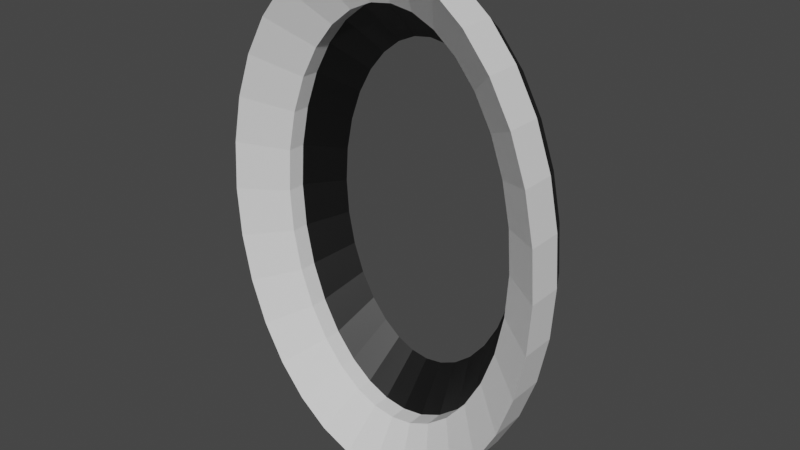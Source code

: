 # Source: Gravity_Portal.blend  (saved by Blender 2.92.15; exported with 4.5.12 LTS)
import bpy
from mathutils import Matrix  # noqa: F401  (used for matrix-valued properties, if any)

bpy.ops.wm.read_factory_settings(use_empty=True)
scene = bpy.context.scene
scene.name = 'Scene'

# ---- materials (node trees are filled in below, after node groups)
mat_gravity_portal_color = bpy.data.materials.new('Gravity Portal Color')
mat_gravity_portal_color.use_transparent_shadow = False
mat_gravity_portal_black = bpy.data.materials.new('Gravity Portal Black')
mat_gravity_portal_black.use_transparent_shadow = False

# ---- material node trees
mat_gravity_portal_color.use_nodes = True; mat_gravity_portal_color.node_tree.nodes.clear()
_N = mat_gravity_portal_color.node_tree.nodes; _L = mat_gravity_portal_color.node_tree.links
n0 = _N.new('ShaderNodeBsdfPrincipled'); n0.name = 'Principled BSDF'; n0.location = (10, 300)
n0.distribution = 'GGX'
n0.subsurface_method = 'BURLEY'
n0.inputs[3].default_value = 1.45
n0.inputs[27].default_value = (0.0, 0.0, 0.0, 1.0)
n0.inputs[28].default_value = 1.0
n1 = _N.new('ShaderNodeOutputMaterial'); n1.name = 'Material Output'; n1.location = (300, 300)
_L.new(n0.outputs[0], n1.inputs[0])
n1.is_active_output = True
mat_gravity_portal_black.use_nodes = True; mat_gravity_portal_black.node_tree.nodes.clear()
_N = mat_gravity_portal_black.node_tree.nodes; _L = mat_gravity_portal_black.node_tree.links
n0 = _N.new('ShaderNodeBsdfPrincipled'); n0.name = 'Principled BSDF'; n0.location = (10, 300)
n0.distribution = 'GGX'
n0.subsurface_method = 'BURLEY'
n0.inputs[0].default_value = (0.0, 0.0, 0.0, 1.0)
n0.inputs[3].default_value = 1.45
n0.inputs[27].default_value = (0.0, 0.0, 0.0, 1.0)
n0.inputs[28].default_value = 1.0
n1 = _N.new('ShaderNodeOutputMaterial'); n1.name = 'Material Output'; n1.location = (300, 300)
_L.new(n0.outputs[0], n1.inputs[0])
n1.is_active_output = True

# ---- world
world_world = bpy.data.worlds.new('World'); scene.world = world_world
world_world.use_nodes = True; world_world.node_tree.nodes.clear()
_N = world_world.node_tree.nodes; _L = world_world.node_tree.links
n0 = _N.new('ShaderNodeOutputWorld'); n0.name = 'World Output'; n0.location = (300, 300)
n1 = _N.new('ShaderNodeBackground'); n1.name = 'Background'; n1.location = (10, 300)
n1.inputs[0].default_value = (0.05088, 0.05088, 0.05088, 1.0)
_L.new(n1.outputs[0], n0.inputs[0])
n0.is_active_output = True
world_world.color = (0.05088, 0.05088, 0.05088)
world_world.use_sun_shadow = False
world_world.sun_shadow_jitter_overblur = 0.0

# ---- meshes
me_gravity_portal = bpy.data.meshes.new('Gravity Portal')
me_gravity_portal.from_pydata([(-1.42e-07, -0.2, -1.756), (0.1888, -0.2, -1.729), (0.151, 0.1, -1.383), (0.3777, -0.2, -1.643), (0.3021, 0.1, -1.315), (0.5623, -0.2, -1.496), (0.7333, -0.2, -1.287), (0.5866, 0.1, -1.03), (0.8799, -0.2, -1.021), (0.9922, -0.2, -0.7084), (1.063, -0.2, -0.3627), (1.087, -0.2, 6.569e-07), (1.063, -0.2, 0.3627), (0.9922, -0.2, 0.7084), (0.8799, -0.2, 1.021), (0.7039, 0.1, 0.817), (0.7333, -0.2, 1.287), (0.5866, 0.1, 1.03), (0.5623, -0.2, 1.496), (0.4498, 0.1, 1.197), (0.3777, -0.2, 1.643), (0.3021, 0.1, 1.315), (0.1888, -0.2, 1.729), (0.151, 0.1, 1.383), (-4.688e-07, -0.2, 1.756), (-3.088e-07, 0.1, 1.405), (-0.1888, -0.2, 1.729), (-0.151, 0.1, 1.383), (-0.3777, -0.2, 1.643), (-0.3021, 0.1, 1.315), (-0.5623, -0.2, 1.496), (-0.4498, 0.1, 1.197), (-0.7333, -0.2, 1.287), (-0.5866, 0.1, 1.03), (-0.8799, -0.2, 1.021), (-0.7039, 0.1, 0.817), (-0.9922, -0.2, 0.7084), (-0.7937, 0.1, 0.5667), (-1.063, -0.2, 0.3627), (-0.85, 0.1, 0.2901), (-1.087, -0.2, -9.254e-07), (-0.8692, 0.1, -8.098e-07), (-1.063, -0.2, -0.3627), (-0.9922, -0.2, -0.7084), (-0.8799, -0.2, -1.021), (-0.7333, -0.2, -1.287), (-0.5866, 0.1, -1.03), (-0.5623, -0.2, -1.496), (-0.4498, 0.1, -1.197), (-0.3777, -0.2, -1.643), (-0.3021, 0.1, -1.315), (-0.1888, -0.2, -1.729), (-0.151, 0.1, -1.383), (3.718e-09, -0.3, -2.16), (0.2829, -0.3, -2.118), (0.5549, -0.3, -1.996), (0.8056, -0.3, -1.796), (1.025, -0.3, -1.527), (1.206, -0.3, -1.2), (1.34, -0.3, -0.8266), (1.422, -0.3, -0.4214), (1.45, -0.3, 6.089e-07), (1.422, -0.3, 0.4214), (1.34, -0.3, 0.8266), (1.206, -0.3, 1.2), (1.025, -0.3, 1.527), (0.8056, -0.3, 1.796), (0.5549, -0.3, 1.996), (0.2829, -0.3, 2.118), (-4.688e-07, -0.3, 2.16), (-0.2829, -0.3, 2.118), (-0.5549, -0.3, 1.996), (-0.8056, -0.3, 1.796), (-1.025, -0.3, 1.527), (-1.206, -0.3, 1.2), (-1.34, -0.3, 0.8266), (-1.422, -0.3, 0.4214), (-1.45, -0.3, -1.194e-06), (-1.422, -0.3, -0.4214), (-1.34, -0.3, -0.8266), (-1.206, -0.3, -1.2), (-1.025, -0.3, -1.527), (-0.8056, -0.3, -1.796), (-0.5549, -0.3, -1.996), (-0.2829, -0.3, -2.118), (-9.4e-08, 0.1, -1.405), (0.4498, 0.1, -1.197), (0.7039, 0.1, -0.817), (0.7937, 0.1, -0.5667), (0.85, 0.1, -0.2901), (0.8692, 0.1, 5.505e-07), (0.85, 0.1, 0.2901), (0.7937, 0.1, 0.5667), (-0.85, 0.1, -0.2901), (-0.7937, 0.1, -0.5667), (-0.7039, 0.1, -0.817), (0.2617, -0.1, -1.96), (1.643e-08, -0.1, -1.998), (0.5133, -0.1, -1.846), (0.7452, -0.1, -1.661), (0.9484, -0.1, -1.413), (1.115, -0.1, -1.11), (1.239, -0.1, -0.7646), (1.315, -0.1, -0.3898), (1.341, -0.1, 4.414e-07), (1.315, -0.1, 0.3898), (1.239, -0.1, 0.7646), (1.115, -0.1, 1.11), (0.9484, -0.1, 1.413), (0.7452, -0.1, 1.661), (0.5133, -0.1, 1.846), (0.2617, -0.1, 1.96), (-4.206e-07, -0.1, 1.998), (-0.2617, -0.1, 1.96), (-0.5133, -0.1, 1.846), (-0.7452, -0.1, 1.661), (-0.9484, -0.1, 1.413), (-1.115, -0.1, 1.11), (-1.239, -0.1, 0.7646), (-1.315, -0.1, 0.3898), (-1.341, -0.1, -1.345e-06), (-1.315, -0.1, -0.3898), (-1.239, -0.1, -0.7646), (-1.115, -0.1, -1.11), (-0.9484, -0.1, -1.413), (-0.7452, -0.1, -1.661), (-0.5133, -0.1, -1.846), (-0.2617, -0.1, -1.96), (-1.369e-08, -0.6, -2.16), (0.2829, -0.6, -2.118), (0.5549, -0.6, -1.996), (0.8056, -0.6, -1.796), (1.025, -0.6, -1.527), (1.206, -0.6, -1.2), (1.34, -0.6, -0.8266), (1.422, -0.6, -0.4214), (1.45, -0.6, 6.814e-07), (1.422, -0.6, 0.4214), (1.34, -0.6, 0.8266), (1.206, -0.6, 1.2), (1.025, -0.6, 1.527), (0.8056, -0.6, 1.796), (0.5549, -0.6, 1.996), (0.2829, -0.6, 2.118), (-4.862e-07, -0.6, 2.16), (-0.2829, -0.6, 2.118), (-0.5549, -0.6, 1.996), (-0.8056, -0.6, 1.796), (-1.025, -0.6, 1.527), (-1.206, -0.6, 1.2), (-1.34, -0.6, 0.8266), (-1.422, -0.6, 0.4214), (-1.45, -0.6, -1.121e-06), (-1.422, -0.6, -0.4214), (-1.34, -0.6, -0.8266), (-1.206, -0.6, -1.2), (-1.025, -0.6, -1.527), (-0.8056, -0.6, -1.796), (-0.5549, -0.6, -1.996), (-0.2829, -0.6, -2.118), (-1.594e-07, -0.35, -1.756), (0.1888, -0.35, -1.729), (0.3777, -0.35, -1.643), (0.5623, -0.35, -1.496), (0.7333, -0.35, -1.287), (0.8799, -0.35, -1.021), (0.9922, -0.35, -0.7084), (1.063, -0.35, -0.3627), (1.087, -0.35, 7.293e-07), (1.063, -0.35, 0.3627), (0.9922, -0.35, 0.7084), (0.8799, -0.35, 1.021), (0.7333, -0.35, 1.287), (0.5623, -0.35, 1.496), (0.3777, -0.35, 1.643), (0.1888, -0.35, 1.729), (-4.862e-07, -0.35, 1.756), (-0.1888, -0.35, 1.729), (-0.3777, -0.35, 1.643), (-0.5623, -0.35, 1.496), (-0.7333, -0.35, 1.287), (-0.8799, -0.35, 1.021), (-0.9922, -0.35, 0.7084), (-1.063, -0.35, 0.3627), (-1.087, -0.35, -8.529e-07), (-1.063, -0.35, -0.3627), (-0.9922, -0.35, -0.7084), (-0.8799, -0.35, -1.021), (-0.7333, -0.35, -1.287), (-0.5623, -0.35, -1.496), (-0.3777, -0.35, -1.643), (-0.1888, -0.35, -1.729)], [], [(53, 97, 96, 54), (54, 96, 98, 55), (55, 98, 99, 56), (56, 99, 100, 57), (57, 100, 101, 58), (58, 101, 102, 59), (59, 102, 103, 60), (60, 103, 104, 61), (61, 104, 105, 62), (62, 105, 106, 63), (63, 106, 107, 64), (64, 107, 108, 65), (65, 108, 109, 66), (66, 109, 110, 67), (67, 110, 111, 68), (68, 111, 112, 69), (69, 112, 113, 70), (70, 113, 114, 71), (71, 114, 115, 72), (72, 115, 116, 73), (73, 116, 117, 74), (74, 117, 118, 75), (75, 118, 119, 76), (76, 119, 120, 77), (77, 120, 121, 78), (78, 121, 122, 79), (79, 122, 123, 80), (80, 123, 124, 81), (81, 124, 125, 82), (82, 125, 126, 83), (83, 126, 127, 84), (84, 127, 97, 53), (42, 43, 94, 93), (73, 74, 149, 148), (28, 26, 177, 178), (64, 65, 140, 139), (26, 24, 176, 177), (55, 56, 131, 130), (81, 82, 157, 156), (24, 22, 175, 176), (72, 73, 148, 147), (22, 20, 174, 175), (63, 64, 139, 138), (20, 18, 173, 174), (54, 55, 130, 129), (80, 81, 156, 155), (18, 16, 172, 173), (71, 72, 147, 146), (16, 14, 171, 172), (62, 63, 138, 137), (14, 13, 170, 171), (79, 80, 155, 154), (13, 12, 169, 170), (53, 54, 129, 128), (70, 71, 146, 145), (12, 11, 168, 169), (61, 62, 137, 136), (11, 10, 167, 168), (78, 79, 154, 153), (10, 9, 166, 167), (69, 70, 145, 144), (9, 8, 165, 166), (0, 51, 191, 160), (60, 61, 136, 135), (8, 6, 164, 165), (16, 18, 19, 17), (43, 44, 95, 94), (18, 20, 21, 19), (0, 1, 2, 85), (44, 45, 46, 95), (20, 22, 23, 21), (1, 3, 4, 2), (45, 47, 48, 46), (22, 24, 25, 23), (3, 5, 86, 4), (47, 49, 50, 48), (24, 26, 27, 25), (5, 6, 7, 86), (49, 51, 52, 50), (26, 28, 29, 27), (6, 8, 87, 7), (51, 0, 85, 52), (28, 30, 31, 29), (8, 9, 88, 87), (30, 32, 33, 31), (9, 10, 89, 88), (32, 34, 35, 33), (10, 11, 90, 89), (34, 36, 37, 35), (11, 12, 91, 90), (36, 38, 39, 37), (12, 13, 92, 91), (38, 40, 41, 39), (13, 14, 15, 92), (40, 42, 93, 41), (14, 16, 17, 15), (85, 2, 96, 97), (2, 4, 98, 96), (4, 86, 99, 98), (86, 7, 100, 99), (7, 87, 101, 100), (87, 88, 102, 101), (88, 89, 103, 102), (89, 90, 104, 103), (90, 91, 105, 104), (91, 92, 106, 105), (92, 15, 107, 106), (15, 17, 108, 107), (17, 19, 109, 108), (19, 21, 110, 109), (21, 23, 111, 110), (23, 25, 112, 111), (25, 27, 113, 112), (27, 29, 114, 113), (29, 31, 115, 114), (31, 33, 116, 115), (33, 35, 117, 116), (35, 37, 118, 117), (37, 39, 119, 118), (39, 41, 120, 119), (41, 93, 121, 120), (93, 94, 122, 121), (94, 95, 123, 122), (95, 46, 124, 123), (46, 48, 125, 124), (48, 50, 126, 125), (50, 52, 127, 126), (52, 85, 97, 127), (161, 160, 128, 129), (162, 161, 129, 130), (163, 162, 130, 131), (164, 163, 131, 132), (165, 164, 132, 133), (166, 165, 133, 134), (167, 166, 134, 135), (168, 167, 135, 136), (169, 168, 136, 137), (170, 169, 137, 138), (171, 170, 138, 139), (172, 171, 139, 140), (173, 172, 140, 141), (174, 173, 141, 142), (175, 174, 142, 143), (176, 175, 143, 144), (177, 176, 144, 145), (178, 177, 145, 146), (179, 178, 146, 147), (180, 179, 147, 148), (181, 180, 148, 149), (182, 181, 149, 150), (183, 182, 150, 151), (184, 183, 151, 152), (185, 184, 152, 153), (186, 185, 153, 154), (187, 186, 154, 155), (188, 187, 155, 156), (189, 188, 156, 157), (190, 189, 157, 158), (191, 190, 158, 159), (160, 191, 159, 128), (30, 28, 178, 179), (82, 83, 158, 157), (56, 57, 132, 131), (32, 30, 179, 180), (65, 66, 141, 140), (34, 32, 180, 181), (74, 75, 150, 149), (36, 34, 181, 182), (83, 84, 159, 158), (57, 58, 133, 132), (38, 36, 182, 183), (66, 67, 142, 141), (40, 38, 183, 184), (75, 76, 151, 150), (42, 40, 184, 185), (84, 53, 128, 159), (58, 59, 134, 133), (43, 42, 185, 186), (67, 68, 143, 142), (44, 43, 186, 187), (1, 0, 160, 161), (76, 77, 152, 151), (45, 44, 187, 188), (3, 1, 161, 162), (59, 60, 135, 134), (47, 45, 188, 189), (5, 3, 162, 163), (68, 69, 144, 143), (49, 47, 189, 190), (6, 5, 163, 164), (77, 78, 153, 152), (51, 49, 190, 191)])
me_gravity_portal.polygons.foreach_set('material_index', [1, 1, 1, 1, 1, 1, 1, 1, 1, 1, 1, 1, 1, 1, 1, 1, 1, 1, 1, 1, 1, 1, 1, 1, 1, 1, 1, 1, 1, 1, 1, 1, 1, 0, 0, 0, 0, 0, 0, 0, 0, 0, 0, 0, 0, 0, 0, 0, 0, 0, 0, 0, 0, 0, 0, 0, 0, 0, 0, 0, 0, 0, 0, 0, 0, 1, 1, 1, 1, 1, 1, 1, 1, 1, 1, 1, 1, 1, 1, 1, 1, 1, 1, 1, 1, 1, 1, 1, 1, 1, 1, 1, 1, 1, 1, 1, 1, 1, 1, 1, 1, 1, 1, 1, 1, 1, 1, 1, 1, 1, 1, 1, 1, 1, 1, 1, 1, 1, 1, 1, 1, 1, 1, 1, 1, 1, 1, 1, 0, 0, 0, 0, 0, 0, 0, 0, 0, 0, 0, 0, 0, 0, 0, 0, 0, 0, 0, 0, 0, 0, 0, 0, 0, 0, 0, 0, 0, 0, 0, 0, 0, 0, 0, 0, 0, 0, 0, 0, 0, 0, 0, 0, 0, 0, 0, 0, 0, 0, 0, 0, 0, 0, 0, 0, 0, 0, 0, 0, 0, 0, 0, 0])
_uv = me_gravity_portal.uv_layers.new(name='UVMap')
_uv.uv.foreach_set('vector', [1.0, 0.5, 1.0, 1.0, 0.9688, 1.0, 0.9688, 0.5, 0.9688, 0.5, 0.9688, 1.0, 0.9375, 1.0, 0.9375, 0.5, 0.9375, 0.5, 0.9375, 1.0, 0.9062, 1.0, 0.9062, 0.5, 0.9062, 0.5, 0.9062, 1.0, 0.875, 1.0, 0.875, 0.5, 0.875, 0.5, 0.875, 1.0, 0.8438, 1.0, 0.8438, 0.5, 0.8438, 0.5, 0.8438, 1.0, 0.8125, 1.0, 0.8125, 0.5, 0.8125, 0.5, 0.8125, 1.0, 0.7812, 1.0, 0.7812, 0.5, 0.7812, 0.5, 0.7812, 1.0, 0.75, 1.0, 0.75, 0.5, 0.75, 0.5, 0.75, 1.0, 0.7188, 1.0, 0.7188, 0.5, 0.7188, 0.5, 0.7188, 1.0, 0.6875, 1.0, 0.6875, 0.5, 0.6875, 0.5, 0.6875, 1.0, 0.6562, 1.0, 0.6562, 0.5, 0.6562, 0.5, 0.6562, 1.0, 0.625, 1.0, 0.625, 0.5, 0.625, 0.5, 0.625, 1.0, 0.5938, 1.0, 0.5938, 0.5, 0.5938, 0.5, 0.5938, 1.0, 0.5625, 1.0, 0.5625, 0.5, 0.5625, 0.5, 0.5625, 1.0, 0.5312, 1.0, 0.5312, 0.5, 0.5312, 0.5, 0.5312, 1.0, 0.5, 1.0, 0.5, 0.5, 0.5, 0.5, 0.5, 1.0, 0.4688, 1.0, 0.4688, 0.5, 0.4688, 0.5, 0.4688, 1.0, 0.4375, 1.0, 0.4375, 0.5, 0.4375, 0.5, 0.4375, 1.0, 0.4062, 1.0, 0.4062, 0.5, 0.4062, 0.5, 0.4062, 1.0, 0.375, 1.0, 0.375, 0.5, 0.375, 0.5, 0.375, 1.0, 0.3438, 1.0, 0.3438, 0.5, 0.3438, 0.5, 0.3438, 1.0, 0.3125, 1.0, 0.3125, 0.5, 0.3125, 0.5, 0.3125, 1.0, 0.2812, 1.0, 0.2812, 0.5, 0.2812, 0.5, 0.2812, 1.0, 0.25, 1.0, 0.25, 0.5, 0.25, 0.5, 0.25, 1.0, 0.2188, 1.0, 0.2188, 0.5, 0.2188, 0.5, 0.2188, 1.0, 0.1875, 1.0, 0.1875, 0.5, 0.1875, 0.5, 0.1875, 1.0, 0.1562, 1.0, 0.1562, 0.5, 0.1562, 0.5, 0.1562, 1.0, 0.125, 1.0, 0.125, 0.5, 0.125, 0.5, 0.125, 1.0, 0.09375, 1.0, 0.09375, 0.5, 0.09375, 0.5, 0.09375, 1.0, 0.0625, 1.0, 0.0625, 0.5, 0.0625, 0.5, 0.0625, 1.0, 0.03125, 1.0, 0.03125, 0.5, 0.03125, 0.5, 0.03125, 1.0, 0.0, 1.0, 0.0, 0.5, 0.5741, 0.2903, 0.5858, 0.3287, 0.5858, 0.3287, 0.5741, 0.2903, 0.375, 0.5, 0.3438, 0.5, 0.3438, 0.5, 0.375, 0.5, 0.6875, 0.0674, 0.7188, 0.05791, 0.7188, 0.05791, 0.6875, 0.0674, 0.6562, 0.5, 0.625, 0.5, 0.625, 0.5, 0.6562, 0.5, 0.7188, 0.05791, 0.75, 0.05484, 0.75, 0.05484, 0.7188, 0.05791, 0.9375, 0.5, 0.9062, 0.5, 0.9062, 0.5, 0.9375, 0.5, 0.125, 0.5, 0.09375, 0.5, 0.09375, 0.5, 0.125, 0.5, 0.75, 0.05484, 0.7812, 0.05791, 0.7812, 0.05791, 0.75, 0.05484, 0.4062, 0.5, 0.375, 0.5, 0.375, 0.5, 0.4062, 0.5, 0.7812, 0.05791, 0.8125, 0.0674, 0.8125, 0.0674, 0.7812, 0.05791, 0.6875, 0.5, 0.6562, 0.5, 0.6562, 0.5, 0.6875, 0.5, 0.8125, 0.0674, 0.8431, 0.08373, 0.8431, 0.08373, 0.8125, 0.0674, 0.9688, 0.5, 0.9375, 0.5, 0.9375, 0.5, 0.9688, 0.5, 0.1562, 0.5, 0.125, 0.5, 0.125, 0.5, 0.1562, 0.5, 0.8431, 0.08373, 0.8714, 0.107, 0.8714, 0.107, 0.8431, 0.08373, 0.4375, 0.5, 0.4062, 0.5, 0.4062, 0.5, 0.4375, 0.5, 0.8714, 0.107, 0.8956, 0.1365, 0.8956, 0.1365, 0.8714, 0.107, 0.7188, 0.5, 0.6875, 0.5, 0.6875, 0.5, 0.7188, 0.5, 0.8956, 0.1365, 0.9142, 0.1713, 0.9142, 0.1713, 0.8956, 0.1365, 0.1875, 0.5, 0.1562, 0.5, 0.1562, 0.5, 0.1875, 0.5, 0.9142, 0.1713, 0.9259, 0.2097, 0.9259, 0.2097, 0.9142, 0.1713, 1.0, 0.5, 0.9688, 0.5, 0.9688, 0.5, 1.0, 0.5, 0.4688, 0.5, 0.4375, 0.5, 0.4375, 0.5, 0.4688, 0.5, 0.9259, 0.2097, 0.9298, 0.25, 0.9298, 0.25, 0.9259, 0.2097, 0.75, 0.5, 0.7188, 0.5, 0.7188, 0.5, 0.75, 0.5, 0.9298, 0.25, 0.9259, 0.2903, 0.9259, 0.2903, 0.9298, 0.25, 0.2188, 0.5, 0.1875, 0.5, 0.1875, 0.5, 0.2188, 0.5, 0.9259, 0.2903, 0.9142, 0.3287, 0.9142, 0.3287, 0.9259, 0.2903, 0.5, 0.5, 0.4688, 0.5, 0.4688, 0.5, 0.5, 0.5, 0.9142, 0.3287, 0.8956, 0.3635, 0.8956, 0.3635, 0.9142, 0.3287, 0.75, 0.4452, 0.7188, 0.4421, 0.7188, 0.4421, 0.75, 0.4452, 0.7812, 0.5, 0.75, 0.5, 0.75, 0.5, 0.7812, 0.5, 0.8956, 0.3635, 0.8714, 0.393, 0.8714, 0.393, 0.8956, 0.3635, 0.8714, 0.107, 0.8431, 0.08373, 0.8431, 0.08373, 0.8714, 0.107, 0.5858, 0.3287, 0.6044, 0.3635, 0.6044, 0.3635, 0.5858, 0.3287, 0.8431, 0.08373, 0.8125, 0.0674, 0.8125, 0.0674, 0.8431, 0.08373, 0.75, 0.4452, 0.7812, 0.4421, 0.7812, 0.4421, 0.75, 0.4452, 0.6044, 0.3635, 0.6286, 0.393, 0.6286, 0.393, 0.6044, 0.3635, 0.8125, 0.0674, 0.7812, 0.05791, 0.7812, 0.05791, 0.8125, 0.0674, 0.7812, 0.4421, 0.8125, 0.4326, 0.8125, 0.4326, 0.7812, 0.4421, 0.6286, 0.393, 0.6569, 0.4163, 0.6569, 0.4163, 0.6286, 0.393, 0.7812, 0.05791, 0.75, 0.05484, 0.75, 0.05484, 0.7812, 0.05791, 0.8125, 0.4326, 0.8431, 0.4163, 0.8431, 0.4163, 0.8125, 0.4326, 0.6569, 0.4163, 0.6875, 0.4326, 0.6875, 0.4326, 0.6569, 0.4163, 0.75, 0.05484, 0.7188, 0.05791, 0.7188, 0.05791, 0.75, 0.05484, 0.8431, 0.4163, 0.8714, 0.393, 0.8714, 0.393, 0.8431, 0.4163, 0.6875, 0.4326, 0.7188, 0.4421, 0.7188, 0.4421, 0.6875, 0.4326, 0.7188, 0.05791, 0.6875, 0.0674, 0.6875, 0.0674, 0.7188, 0.05791, 0.8714, 0.393, 0.8956, 0.3635, 0.8956, 0.3635, 0.8714, 0.393, 0.7188, 0.4421, 0.75, 0.4452, 0.75, 0.4452, 0.7188, 0.4421, 0.6875, 0.0674, 0.6569, 0.08373, 0.6569, 0.08373, 0.6875, 0.0674, 0.8956, 0.3635, 0.9142, 0.3287, 0.9142, 0.3287, 0.8956, 0.3635, 0.6569, 0.08373, 0.6286, 0.107, 0.6286, 0.107, 0.6569, 0.08373, 0.9142, 0.3287, 0.9259, 0.2903, 0.9259, 0.2903, 0.9142, 0.3287, 0.6286, 0.107, 0.6044, 0.1365, 0.6044, 0.1365, 0.6286, 0.107, 0.9259, 0.2903, 0.9298, 0.25, 0.9298, 0.25, 0.9259, 0.2903, 0.6044, 0.1365, 0.5858, 0.1713, 0.5858, 0.1713, 0.6044, 0.1365, 0.9298, 0.25, 0.9259, 0.2097, 0.9259, 0.2097, 0.9298, 0.25, 0.5858, 0.1713, 0.5741, 0.2097, 0.5741, 0.2097, 0.5858, 0.1713, 0.9259, 0.2097, 0.9142, 0.1713, 0.9142, 0.1713, 0.9259, 0.2097, 0.5741, 0.2097, 0.5702, 0.25, 0.5702, 0.25, 0.5741, 0.2097, 0.9142, 0.1713, 0.8956, 0.1365, 0.8956, 0.1365, 0.9142, 0.1713, 0.5702, 0.25, 0.5741, 0.2903, 0.5741, 0.2903, 0.5702, 0.25, 0.8956, 0.1365, 0.8714, 0.107, 0.8714, 0.107, 0.8956, 0.1365, 0.25, 0.4452, 0.2812, 0.4421, 0.2968, 0.4854, 0.25, 0.49, 0.2812, 0.4421, 0.3125, 0.4326, 0.3418, 0.4717, 0.2968, 0.4854, 0.3125, 0.4326, 0.3431, 0.4163, 0.3833, 0.4496, 0.3418, 0.4717, 0.3431, 0.4163, 0.3714, 0.393, 0.4197, 0.4197, 0.3833, 0.4496, 0.3714, 0.393, 0.3956, 0.3635, 0.4496, 0.3833, 0.4197, 0.4197, 0.3956, 0.3635, 0.4142, 0.3287, 0.4717, 0.3418, 0.4496, 0.3833, 0.4142, 0.3287, 0.4259, 0.2903, 0.4854, 0.2968, 0.4717, 0.3418, 0.4259, 0.2903, 0.4298, 0.25, 0.49, 0.25, 0.4854, 0.2968, 0.4298, 0.25, 0.4259, 0.2097, 0.4854, 0.2032, 0.49, 0.25, 0.4259, 0.2097, 0.4142, 0.1713, 0.4717, 0.1582, 0.4854, 0.2032, 0.4142, 0.1713, 0.3956, 0.1365, 0.4496, 0.1167, 0.4717, 0.1582, 0.3956, 0.1365, 0.3714, 0.107, 0.4197, 0.08029, 0.4496, 0.1167, 0.3714, 0.107, 0.3431, 0.08373, 0.3833, 0.05045, 0.4197, 0.08029, 0.3431, 0.08373, 0.3125, 0.0674, 0.3418, 0.02827, 0.3833, 0.05045, 0.3125, 0.0674, 0.2812, 0.05791, 0.2968, 0.01461, 0.3418, 0.02827, 0.2812, 0.05791, 0.25, 0.05484, 0.25, 0.01, 0.2968, 0.01461, 0.25, 0.05484, 0.2188, 0.05791, 0.2032, 0.01461, 0.25, 0.01, 0.2188, 0.05791, 0.1875, 0.0674, 0.1582, 0.02827, 0.2032, 0.01461, 0.1875, 0.0674, 0.1569, 0.08373, 0.1167, 0.05045, 0.1582, 0.02827, 0.1569, 0.08373, 0.1286, 0.107, 0.08029, 0.08029, 0.1167, 0.05045, 0.1286, 0.107, 0.1044, 0.1365, 0.05045, 0.1167, 0.08029, 0.08029, 0.1044, 0.1365, 0.08578, 0.1713, 0.02827, 0.1582, 0.05045, 0.1167, 0.08578, 0.1713, 0.07413, 0.2097, 0.01461, 0.2032, 0.02827, 0.1582, 0.07413, 0.2097, 0.07016, 0.25, 0.01, 0.25, 0.01461, 0.2032, 0.07016, 0.25, 0.07413, 0.2903, 0.01461, 0.2968, 0.01, 0.25, 0.07413, 0.2903, 0.08578, 0.3287, 0.02827, 0.3418, 0.01461, 0.2968, 0.08578, 0.3287, 0.1044, 0.3635, 0.05045, 0.3833, 0.02827, 0.3418, 0.1044, 0.3635, 0.1286, 0.393, 0.08029, 0.4197, 0.05045, 0.3833, 0.1286, 0.393, 0.1569, 0.4163, 0.1167, 0.4496, 0.08029, 0.4197, 0.1569, 0.4163, 0.1875, 0.4326, 0.1582, 0.4717, 0.1167, 0.4496, 0.1875, 0.4326, 0.2188, 0.4421, 0.2032, 0.4854, 0.1582, 0.4717, 0.2188, 0.4421, 0.25, 0.4452, 0.25, 0.49, 0.2032, 0.4854, 0.7812, 0.4421, 0.75, 0.4452, 0.75, 0.49, 0.7968, 0.4854, 0.8125, 0.4326, 0.7812, 0.4421, 0.7968, 0.4854, 0.8418, 0.4717, 0.8431, 0.4163, 0.8125, 0.4326, 0.8418, 0.4717, 0.8833, 0.4496, 0.8714, 0.393, 0.8431, 0.4163, 0.8833, 0.4496, 0.9197, 0.4197, 0.8956, 0.3635, 0.8714, 0.393, 0.9197, 0.4197, 0.9496, 0.3833, 0.9142, 0.3287, 0.8956, 0.3635, 0.9496, 0.3833, 0.9717, 0.3418, 0.9259, 0.2903, 0.9142, 0.3287, 0.9717, 0.3418, 0.9854, 0.2968, 0.9298, 0.25, 0.9259, 0.2903, 0.9854, 0.2968, 0.99, 0.25, 0.9259, 0.2097, 0.9298, 0.25, 0.99, 0.25, 0.9854, 0.2032, 0.9142, 0.1713, 0.9259, 0.2097, 0.9854, 0.2032, 0.9717, 0.1582, 0.8956, 0.1365, 0.9142, 0.1713, 0.9717, 0.1582, 0.9496, 0.1167, 0.8714, 0.107, 0.8956, 0.1365, 0.9496, 0.1167, 0.9197, 0.08029, 0.8431, 0.08373, 0.8714, 0.107, 0.9197, 0.08029, 0.8833, 0.05045, 0.8125, 0.0674, 0.8431, 0.08373, 0.8833, 0.05045, 0.8418, 0.02827, 0.7812, 0.05791, 0.8125, 0.0674, 0.8418, 0.02827, 0.7968, 0.01461, 0.75, 0.05484, 0.7812, 0.05791, 0.7968, 0.01461, 0.75, 0.01, 0.7188, 0.05791, 0.75, 0.05484, 0.75, 0.01, 0.7032, 0.01461, 0.6875, 0.0674, 0.7188, 0.05791, 0.7032, 0.01461, 0.6582, 0.02827, 0.6569, 0.08373, 0.6875, 0.0674, 0.6582, 0.02827, 0.6167, 0.05045, 0.6286, 0.107, 0.6569, 0.08373, 0.6167, 0.05045, 0.5803, 0.08029, 0.6044, 0.1365, 0.6286, 0.107, 0.5803, 0.08029, 0.5504, 0.1167, 0.5858, 0.1713, 0.6044, 0.1365, 0.5504, 0.1167, 0.5283, 0.1582, 0.5741, 0.2097, 0.5858, 0.1713, 0.5283, 0.1582, 0.5146, 0.2032, 0.5702, 0.25, 0.5741, 0.2097, 0.5146, 0.2032, 0.51, 0.25, 0.5741, 0.2903, 0.5702, 0.25, 0.51, 0.25, 0.5146, 0.2968, 0.5858, 0.3287, 0.5741, 0.2903, 0.5146, 0.2968, 0.5283, 0.3418, 0.6044, 0.3635, 0.5858, 0.3287, 0.5283, 0.3418, 0.5504, 0.3833, 0.6286, 0.393, 0.6044, 0.3635, 0.5504, 0.3833, 0.5803, 0.4197, 0.6569, 0.4163, 0.6286, 0.393, 0.5803, 0.4197, 0.6167, 0.4496, 0.6875, 0.4326, 0.6569, 0.4163, 0.6167, 0.4496, 0.6582, 0.4717, 0.7188, 0.4421, 0.6875, 0.4326, 0.6582, 0.4717, 0.7032, 0.4854, 0.75, 0.4452, 0.7188, 0.4421, 0.7032, 0.4854, 0.75, 0.49, 0.6569, 0.08373, 0.6875, 0.0674, 0.6875, 0.0674, 0.6569, 0.08373, 0.09375, 0.5, 0.0625, 0.5, 0.0625, 0.5, 0.09375, 0.5, 0.9062, 0.5, 0.875, 0.5, 0.875, 0.5, 0.9062, 0.5, 0.6286, 0.107, 0.6569, 0.08373, 0.6569, 0.08373, 0.6286, 0.107, 0.625, 0.5, 0.5938, 0.5, 0.5938, 0.5, 0.625, 0.5, 0.6044, 0.1365, 0.6286, 0.107, 0.6286, 0.107, 0.6044, 0.1365, 0.3438, 0.5, 0.3125, 0.5, 0.3125, 0.5, 0.3438, 0.5, 0.5858, 0.1713, 0.6044, 0.1365, 0.6044, 0.1365, 0.5858, 0.1713, 0.0625, 0.5, 0.03125, 0.5, 0.03125, 0.5, 0.0625, 0.5, 0.875, 0.5, 0.8438, 0.5, 0.8438, 0.5, 0.875, 0.5, 0.5741, 0.2097, 0.5858, 0.1713, 0.5858, 0.1713, 0.5741, 0.2097, 0.5938, 0.5, 0.5625, 0.5, 0.5625, 0.5, 0.5938, 0.5, 0.5702, 0.25, 0.5741, 0.2097, 0.5741, 0.2097, 0.5702, 0.25, 0.3125, 0.5, 0.2812, 0.5, 0.2812, 0.5, 0.3125, 0.5, 0.5741, 0.2903, 0.5702, 0.25, 0.5702, 0.25, 0.5741, 0.2903, 0.03125, 0.5, 0.0, 0.5, 0.0, 0.5, 0.03125, 0.5, 0.8438, 0.5, 0.8125, 0.5, 0.8125, 0.5, 0.8438, 0.5, 0.5858, 0.3287, 0.5741, 0.2903, 0.5741, 0.2903, 0.5858, 0.3287, 0.5625, 0.5, 0.5312, 0.5, 0.5312, 0.5, 0.5625, 0.5, 0.6044, 0.3635, 0.5858, 0.3287, 0.5858, 0.3287, 0.6044, 0.3635, 0.7812, 0.4421, 0.75, 0.4452, 0.75, 0.4452, 0.7812, 0.4421, 0.2812, 0.5, 0.25, 0.5, 0.25, 0.5, 0.2812, 0.5, 0.6286, 0.393, 0.6044, 0.3635, 0.6044, 0.3635, 0.6286, 0.393, 0.8125, 0.4326, 0.7812, 0.4421, 0.7812, 0.4421, 0.8125, 0.4326, 0.8125, 0.5, 0.7812, 0.5, 0.7812, 0.5, 0.8125, 0.5, 0.6569, 0.4163, 0.6286, 0.393, 0.6286, 0.393, 0.6569, 0.4163, 0.8431, 0.4163, 0.8125, 0.4326, 0.8125, 0.4326, 0.8431, 0.4163, 0.5312, 0.5, 0.5, 0.5, 0.5, 0.5, 0.5312, 0.5, 0.6875, 0.4326, 0.6569, 0.4163, 0.6569, 0.4163, 0.6875, 0.4326, 0.8714, 0.393, 0.8431, 0.4163, 0.8431, 0.4163, 0.8714, 0.393, 0.25, 0.5, 0.2188, 0.5, 0.2188, 0.5, 0.25, 0.5, 0.7188, 0.4421, 0.6875, 0.4326, 0.6875, 0.4326, 0.7188, 0.4421])
me_gravity_portal.materials.append(mat_gravity_portal_color)
me_gravity_portal.materials.append(mat_gravity_portal_black)
me_gravity_portal.use_remesh_fix_poles = True
me_gravity_portal.use_remesh_preserve_attributes = False
me_gravity_portal.use_mirror_vertex_groups = False
me_gravity_portal.update()

# ---- objects
ob_gravity_portal = bpy.data.objects.new('Gravity Portal', me_gravity_portal)

# ---- transforms, parenting, visibility, modifiers, constraints
ob_gravity_portal.location = (0.0, 0.0, 0.0)
ob_gravity_portal.lineart.crease_threshold = 0.0

# ---- collection membership
scene.collection.objects.link(ob_gravity_portal)

# ---- scene / render settings (as saved in the file)
scene.frame_start = 1; scene.frame_end = 250; scene.frame_set(1)
scene.render.engine = 'BLENDER_EEVEE_NEXT'
scene.cycles.use_denoising = False
scene.cycles.samples = 128
scene.cycles.sampling_pattern = 'TABULATED_SOBOL'
scene.cycles.use_adaptive_sampling = False
scene.cycles.use_light_tree = False
scene.view_settings.view_transform = 'Filmic'
bpy.context.view_layer.update()

# ---- added for rendering (the .blend has no active camera and no usable light): camera, sun
cam_auto = bpy.data.cameras.new('AutoCamera')
cam_auto.lens = 50.0
cam_auto.sensor_width = 36.0
cam_auto.clip_end = 1000.0
ob_auto_camera = bpy.data.objects.new('AutoCamera', cam_auto)
scene.collection.objects.link(ob_auto_camera)
ob_auto_camera.location = (4.85742, -6.0789, 3.88594)
ob_auto_camera.rotation_euler = (1.09748, -7.21219e-08, 0.694738)
scene.camera = ob_auto_camera
light_auto_sun = bpy.data.lights.new('AutoSun', 'SUN')
light_auto_sun.energy = 3.0
light_auto_sun.angle = 0.0523599
ob_auto_sun = bpy.data.objects.new('AutoSun', light_auto_sun)
scene.collection.objects.link(ob_auto_sun)
ob_auto_sun.rotation_euler = (0.872665, 0.174533, 0.523599)
bpy.context.view_layer.update()

